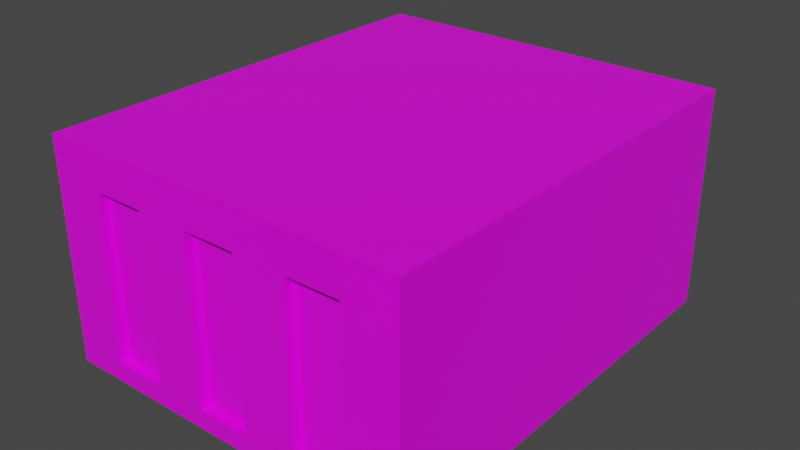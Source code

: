# Source: Building-1.blend  (saved by Blender 2.91.10; exported with 4.5.12 LTS)
import bpy
from mathutils import Matrix  # noqa: F401  (used for matrix-valued properties, if any)

bpy.ops.wm.read_factory_settings(use_empty=True)
scene = bpy.context.scene
scene.name = 'Scene'

# ---- collections
col_collection = bpy.data.collections.new('Collection'); scene.collection.children.link(col_collection)

# ---- images (referenced by path relative to the original .blend; pixels are not part of the script)
import os
ASSET_DIR = os.environ.get("B2B_ASSET_DIR", "")  # directory of the original .blend (textures are referenced by path, not embedded)
HERE = os.path.dirname(os.path.abspath(__file__))  # packed textures are extracted next to this script under _unpacked/

def load_image(name, relpath, width, height, colorspace="sRGB"):
    """Load a texture the original file referenced (path relative to the .blend, or extracted next to this script)."""
    p = next((c for c in (os.path.join(HERE, relpath), os.path.join(ASSET_DIR, relpath)) if relpath and os.path.exists(c)), "")
    if p:
        img = bpy.data.images.load(p, check_existing=True)
        img.name = name
    else:  # same state as the original file: an image datablock whose file is absent (Cycles renders it pink)
        img = bpy.data.images.new(name, width, height)
        img.source = "FILE"
        img.filepath = "//" + (relpath or name)
    img.colorspace_settings.name = colorspace
    return img
img_building_1 = load_image('Building-1', 'Building-1.png', 1024, 1024, 'sRGB')

# ---- materials (node trees are filled in below, after node groups)
mat_building_1 = bpy.data.materials.new('Building-1')
mat_building_1.alpha_threshold = 0.0
mat_building_1.use_transparent_shadow = False
mat_building_1.line_color = (0.0, 0.0, 0.0, 1.0)

# ---- material node trees
mat_building_1.use_nodes = True; mat_building_1.node_tree.nodes.clear()
_N = mat_building_1.node_tree.nodes; _L = mat_building_1.node_tree.links
n0 = _N.new('ShaderNodeOutputMaterial'); n0.name = 'Material Output'; n0.location = (300, 300)
n1 = _N.new('ShaderNodeBsdfPrincipled'); n1.name = 'Principled BSDF'; n1.location = (10, 300)
n1.distribution = 'GGX'
n1.subsurface_method = 'BURLEY'
n1.inputs[2].default_value = 0.4
n1.inputs[3].default_value = 1.45
n1.inputs[27].default_value = (0.0, 0.0, 0.0, 1.0)
n1.inputs[28].default_value = 1.0
n2 = _N.new('ShaderNodeTexImage'); n2.name = 'Image Texture'; n2.location = (-507, 241)
n2.image = img_building_1
_L.new(n1.outputs[0], n0.inputs[0])
_L.new(n2.outputs[0], n1.inputs[0])
n0.is_active_output = True

# ---- world
world_world = bpy.data.worlds.new('World'); scene.world = world_world
world_world.use_nodes = True; world_world.node_tree.nodes.clear()
_N = world_world.node_tree.nodes; _L = world_world.node_tree.links
n0 = _N.new('ShaderNodeOutputWorld'); n0.name = 'World Output'; n0.location = (300, 300)
n1 = _N.new('ShaderNodeBackground'); n1.name = 'Background'; n1.location = (10, 300)
n1.inputs[0].default_value = (0.05088, 0.05088, 0.05088, 1.0)
_L.new(n1.outputs[0], n0.inputs[0])
n0.is_active_output = True
world_world.color = (0.05088, 0.05088, 0.05088)
world_world.use_sun_shadow = False
world_world.sun_shadow_jitter_overblur = 0.0

# ---- meshes
me_cube = bpy.data.meshes.new('Cube')
me_cube.from_pydata([(5.0, 6.556, -2.863), (5.0, -5.444, -2.863), (-5.0, 6.556, -2.863), (-5.0, -5.444, -2.863), (0.7146, 6.556, -2.863), (3.572, 6.556, -2.863), (-5.0, 6.556, 3.137), (5.0, -5.444, 3.137), (-5.0, -5.444, 3.137), (2.143, 6.556, -2.863), (5.0, 6.556, 3.137), (-0.714, 6.556, -2.863), (-2.143, 6.556, -2.863), (-3.571, 6.556, -2.863), (-3.571, -5.444, -2.863), (-2.143, -5.444, -2.863), (-0.714, -5.444, -2.863), (0.7146, -5.444, -2.863), (2.143, -5.444, -2.863), (3.572, -5.444, -2.863), (3.572, 6.556, 3.137), (2.143, 6.556, 3.137), (0.7146, 6.556, 3.137), (-0.714, 6.556, 3.137), (-2.143, 6.556, 3.137), (-3.571, 6.556, 3.137), (-3.571, -5.444, 3.137), (-2.143, -5.444, 3.137), (-0.714, -5.444, 3.137), (0.7146, -5.444, 3.137), (2.143, -5.444, 3.137), (3.572, -5.444, 3.137), (5.0, 6.556, -2.363), (-5.0, -5.444, -2.363), (5.0, -5.444, -2.363), (-5.0, 6.556, -2.363), (-2.143, 6.556, -2.363), (-0.714, 6.556, -2.363), (0.7146, 6.556, -2.363), (2.143, 6.556, -2.363), (3.572, 6.556, -2.363), (3.572, -5.444, -2.363), (2.143, -5.444, -2.363), (0.7146, -5.444, -2.363), (-0.714, -5.444, -2.363), (-2.143, -5.444, -2.363), (-3.571, -5.444, -2.363), (-5.0, -5.444, 2.137), (5.0, 6.556, 2.137), (5.0, -5.444, 2.137), (-5.0, 6.556, 2.137), (-3.571, 6.556, 2.137), (-2.143, 6.556, 2.137), (-0.714, 6.556, 2.137), (0.7146, 6.556, 2.137), (2.143, 6.556, 2.137), (3.572, 6.556, 2.137), (3.572, -5.444, 2.137), (2.143, -5.444, 2.137), (0.7146, -5.444, 2.137), (-0.714, -5.444, 2.137), (-2.143, -5.444, 2.137), (-3.571, -5.444, 2.137), (3.572, -5.194, 2.137), (3.572, -5.194, -2.363), (2.143, -5.194, 2.137), (2.143, -5.194, -2.363), (0.7146, -5.194, 2.137), (0.7146, -5.194, -2.363), (-0.714, -5.194, 2.137), (-0.714, -5.194, -2.363), (-2.143, -5.194, 2.137), (-2.143, -5.194, -2.363), (-3.571, -5.194, 2.137), (-3.571, -5.194, -2.363), (-3.676, 6.556, -2.863), (-3.676, 6.556, 3.137), (-3.676, -5.444, -2.863), (-3.676, -5.444, 3.137), (-3.676, -5.444, -2.363), (-3.676, -5.444, 2.137), (-3.676, 6.556, 2.137), (-2.047, 6.556, -2.863), (-2.047, -5.444, -2.863), (-2.047, 6.556, 3.137), (-2.047, -5.444, 3.137), (-2.047, -5.444, -2.363), (-2.047, 6.556, -2.363), (-2.047, 6.556, 2.137), (-2.047, -5.444, 2.137), (-0.8243, -5.444, -2.863), (-0.8243, -5.444, 3.137), (-0.8243, -5.444, -2.363), (-0.8243, -5.444, 2.137), (-0.8243, 6.556, -2.863), (-0.8243, 6.556, 3.137), (-0.8243, 6.556, -2.363), (-0.8243, 6.556, 2.137), (0.83, 6.556, -2.863), (0.83, -5.444, -2.863), (0.83, 6.556, 3.137), (0.83, -5.444, 3.137), (0.83, -5.444, -2.363), (0.83, 6.556, -2.363), (0.83, 6.556, 2.137), (0.83, -5.444, 2.137), (2.043, -5.444, -2.863), (2.043, -5.444, 3.137), (2.043, -5.444, -2.363), (2.043, -5.444, 2.137), (2.043, 6.556, -2.863), (2.043, 6.556, 3.137), (2.043, 6.556, -2.363), (2.043, 6.556, 2.137), (3.672, -5.444, -2.863), (3.672, -5.444, 3.137), (3.672, 6.556, -2.863), (3.672, 6.556, 3.137), (3.672, -5.444, -2.363), (3.672, 6.556, -2.363), (3.672, 6.556, 2.137), (3.672, -5.444, 2.137), (-3.571, 6.556, -2.363), (-3.676, 6.556, -2.363)], [], [(116, 0, 1, 114), (79, 33, 3, 77), (32, 34, 1, 0), (119, 32, 0, 116), (47, 8, 6, 50), (100, 101, 107, 111), (96, 37, 11, 94), (37, 38, 4, 11), (112, 39, 9, 110), (39, 40, 5, 9), (118, 41, 19, 114), (41, 42, 18, 19), (102, 43, 17, 99), (43, 44, 16, 17), (86, 45, 15, 83), (45, 46, 14, 15), (75, 13, 14, 77), (13, 12, 15, 14), (94, 11, 16, 90), (11, 4, 17, 16), (110, 9, 18, 106), (9, 5, 19, 18), (89, 61, 45, 86), (41, 57, 63, 64), (105, 59, 43, 102), (121, 57, 41, 118), (55, 56, 40, 39), (113, 55, 39, 112), (53, 54, 38, 37), (97, 53, 37, 96), (3, 33, 35, 2), (120, 48, 32, 119), (48, 49, 34, 32), (80, 47, 33, 79), (78, 8, 47, 80), (10, 7, 49, 48), (117, 10, 48, 120), (76, 25, 51, 81), (25, 24, 52, 51), (95, 23, 53, 97), (23, 22, 54, 53), (111, 21, 55, 113), (21, 20, 56, 55), (115, 31, 57, 121), (31, 30, 58, 57), (101, 29, 59, 105), (29, 28, 60, 59), (85, 27, 61, 89), (27, 26, 62, 61), (33, 47, 50, 35), (61, 62, 73, 71), (71, 73, 74, 72), (67, 69, 70, 68), (63, 65, 66, 64), (58, 42, 66, 65), (43, 59, 67, 68), (60, 44, 70, 69), (45, 61, 71, 72), (62, 46, 74, 73), (46, 45, 72, 74), (57, 58, 65, 63), (44, 43, 68, 70), (59, 60, 69, 67), (42, 41, 64, 66), (6, 76, 81, 50), (26, 78, 80, 62), (62, 80, 79, 46), (2, 75, 77, 3), (46, 79, 77, 14), (91, 85, 89, 93), (24, 84, 88, 52), (52, 88, 87, 36), (93, 89, 86, 92), (12, 82, 83, 15), (92, 86, 83, 90), (36, 87, 82, 12), (44, 92, 90, 16), (60, 93, 92, 44), (28, 91, 93, 60), (84, 95, 97, 88), (88, 97, 96, 87), (82, 94, 90, 83), (87, 96, 94, 82), (107, 101, 105, 109), (22, 100, 104, 54), (54, 104, 103, 38), (109, 105, 102, 108), (4, 98, 99, 17), (108, 102, 99, 106), (38, 103, 98, 4), (42, 108, 106, 18), (58, 109, 108, 42), (30, 107, 109, 58), (100, 111, 113, 104), (104, 113, 112, 103), (98, 110, 106, 99), (103, 112, 110, 98), (7, 115, 121, 49), (20, 117, 120, 56), (56, 120, 119, 40), (49, 121, 118, 34), (34, 118, 114, 1), (40, 119, 116, 5), (5, 116, 114, 19), (20, 31, 115, 117), (21, 30, 31, 20), (111, 107, 30, 21), (95, 91, 28, 23), (23, 28, 29, 22), (22, 29, 101, 100), (24, 27, 85, 84), (25, 26, 27, 24), (84, 85, 91, 95), (6, 8, 78, 76), (117, 115, 7, 10), (76, 78, 26, 25), (122, 51, 52, 36), (35, 50, 81, 123), (123, 81, 51, 122), (75, 123, 122, 13), (13, 122, 36, 12), (2, 35, 123, 75)])
_uv = me_cube.uv_layers.new(name='UVMap')
_uv.uv.foreach_set('vector', [0.07205, 0.5028, 1.308e-07, 0.5028, 0.0, 1.0, 0.07205, 1.0, 0.9013, 0.9342, 0.9013, 1.0, 0.9164, 1.0, 0.9164, 0.9342, 0.7144, 0.5028, 0.7144, 1.0, 0.7294, 1.0, 0.7294, 0.5028, 0.7144, 0.4312, 0.7144, 0.4972, 0.7294, 0.4972, 0.7294, 0.4312, 0.7657, 0.0, 0.7356, 0.0, 0.7356, 0.4972, 0.7657, 0.4972, 0.3163, 1.199e-07, 0.3163, 0.4972, 0.382, 0.4972, 0.382, 1.199e-07, 0.7144, 0.2076, 0.7144, 0.2131, 0.7294, 0.2131, 0.7294, 0.2076, 0.7144, 0.2131, 0.7144, 0.2841, 0.7294, 0.2841, 0.7294, 0.2131, 0.7144, 0.3501, 0.7144, 0.3551, 0.7294, 0.3551, 0.7294, 0.3501, 0.7144, 0.3551, 0.7144, 0.4262, 0.7294, 0.4262, 0.7294, 0.3551, 0.9013, 0.5688, 0.9013, 0.5738, 0.9164, 0.5738, 0.9164, 0.5688, 0.9013, 0.5738, 0.9013, 0.6449, 0.9164, 0.6449, 0.9164, 0.5738, 0.9013, 0.7102, 0.9013, 0.7159, 0.9164, 0.7159, 0.9164, 0.7102, 0.9013, 0.7159, 0.9013, 0.7869, 0.9164, 0.7869, 0.9164, 0.7159, 0.9013, 0.8532, 0.9013, 0.8579, 0.9164, 0.8579, 0.9164, 0.8532, 0.9013, 0.8579, 0.9013, 0.929, 0.9164, 0.929, 0.9164, 0.8579, 0.4707, 0.5028, 0.465, 0.5028, 0.465, 1.0, 0.4707, 1.0, 0.465, 0.5028, 0.3875, 0.5028, 0.3875, 1.0, 0.465, 1.0, 0.316, 0.5028, 0.31, 0.5028, 0.31, 1.0, 0.316, 1.0, 0.31, 0.5028, 0.2325, 0.5028, 0.2325, 1.0, 0.31, 1.0, 0.1605, 0.5028, 0.155, 0.5028, 0.155, 1.0, 0.1605, 1.0, 0.155, 0.5028, 0.0775, 0.5028, 0.0775, 1.0, 0.155, 1.0, 0.7657, 0.8532, 0.7657, 0.8579, 0.9013, 0.8579, 0.9013, 0.8532, 0.9399, 0.3897, 0.9399, 0.514, 0.9512, 0.514, 0.9512, 0.3897, 0.7657, 0.7102, 0.7657, 0.7159, 0.9013, 0.7159, 0.9013, 0.7102, 0.7657, 0.5688, 0.7657, 0.5738, 0.9013, 0.5738, 0.9013, 0.5688, 0.5787, 0.3551, 0.5787, 0.4262, 0.7144, 0.4262, 0.7144, 0.3551, 0.5787, 0.3501, 0.5787, 0.3551, 0.7144, 0.3551, 0.7144, 0.3501, 0.5787, 0.2131, 0.5787, 0.2841, 0.7144, 0.2841, 0.7144, 0.2131, 0.5787, 0.2076, 0.5787, 0.2131, 0.7144, 0.2131, 0.7144, 0.2076, 0.9164, 0.0, 0.9013, 0.0, 0.9013, 0.4972, 0.9164, 0.4972, 0.5787, 0.4312, 0.5787, 0.4972, 0.7144, 0.4972, 0.7144, 0.4312, 0.5787, 0.5028, 0.5787, 1.0, 0.7144, 1.0, 0.7144, 0.5028, 0.7657, 0.9342, 0.7657, 1.0, 0.9013, 1.0, 0.9013, 0.9342, 0.7356, 0.9342, 0.7356, 1.0, 0.7657, 1.0, 0.7657, 0.9342, 0.5486, 0.5028, 0.5486, 1.0, 0.5787, 1.0, 0.5787, 0.5028, 0.5486, 0.4312, 0.5486, 0.4972, 0.5787, 0.4972, 0.5787, 0.4312, 0.5486, 0.06582, 0.5486, 0.07103, 0.5787, 0.07103, 0.5787, 0.06582, 0.5486, 0.07103, 0.5486, 0.1421, 0.5787, 0.1421, 0.5787, 0.07103, 0.5486, 0.2076, 0.5486, 0.2131, 0.5787, 0.2131, 0.5787, 0.2076, 0.5486, 0.2131, 0.5486, 0.2841, 0.5787, 0.2841, 0.5787, 0.2131, 0.5486, 0.3501, 0.5486, 0.3551, 0.5787, 0.3551, 0.5787, 0.3501, 0.5486, 0.3551, 0.5486, 0.4262, 0.5787, 0.4262, 0.5787, 0.3551, 0.7356, 0.5688, 0.7356, 0.5738, 0.7657, 0.5738, 0.7657, 0.5688, 0.7356, 0.5738, 0.7356, 0.6449, 0.7657, 0.6449, 0.7657, 0.5738, 0.7356, 0.7102, 0.7356, 0.7159, 0.7657, 0.7159, 0.7657, 0.7102, 0.7356, 0.7159, 0.7356, 0.7869, 0.7657, 0.7869, 0.7657, 0.7159, 0.7356, 0.8532, 0.7356, 0.8579, 0.7657, 0.8579, 0.7657, 0.8532, 0.7356, 0.8579, 0.7356, 0.929, 0.7657, 0.929, 0.7657, 0.8579, 0.9013, 0.0, 0.7657, 0.0, 0.7657, 0.4972, 0.9013, 0.4972, 0.9225, 0.7794, 0.9225, 0.8505, 0.9338, 0.8505, 0.9338, 0.7794, 0.9225, 0.2542, 1.0, 0.2542, 1.0, 0.1299, 0.9225, 0.1299, 0.9225, 0.3841, 1.0, 0.3841, 1.0, 0.2598, 0.9225, 0.2598, 0.9225, 0.1243, 1.0, 0.1243, 1.0, 5.994e-08, 0.9225, 5.994e-08, 0.9338, 0.514, 0.9338, 0.3897, 0.9225, 0.3897, 0.9225, 0.514, 0.9399, 0.6495, 0.9399, 0.7738, 0.9512, 0.7738, 0.9512, 0.6495, 0.9338, 0.6439, 0.9338, 0.5196, 0.9225, 0.5196, 0.9225, 0.6439, 0.9399, 0.5196, 0.9399, 0.6439, 0.9512, 0.6439, 0.9512, 0.5196, 0.9338, 0.7738, 0.9338, 0.6495, 0.9225, 0.6495, 0.9225, 0.7738, 0.9399, 0.7794, 0.9399, 0.8505, 0.9512, 0.8505, 0.9512, 0.7794, 0.9573, 0.3897, 0.9573, 0.4607, 0.9686, 0.4607, 0.9686, 0.3897, 0.9573, 0.6196, 0.9573, 0.6906, 0.9686, 0.6906, 0.9686, 0.6196, 0.9573, 0.543, 0.9573, 0.614, 0.9686, 0.614, 0.9686, 0.543, 0.9573, 0.4663, 0.9573, 0.5374, 0.9686, 0.5374, 0.9686, 0.4663, 0.5486, 0.0, 0.5486, 0.06582, 0.5787, 0.06582, 0.5787, 0.0, 0.7356, 0.929, 0.7356, 0.9342, 0.7657, 0.9342, 0.7657, 0.929, 0.7657, 0.929, 0.7657, 0.9342, 0.9013, 0.9342, 0.9013, 0.929, 0.5425, 0.5028, 0.4707, 0.5028, 0.4707, 1.0, 0.5425, 1.0, 0.9013, 0.929, 0.9013, 0.9342, 0.9164, 0.9342, 0.9164, 0.929, 0.7356, 0.7924, 0.7356, 0.8532, 0.7657, 0.8532, 0.7657, 0.7924, 0.5486, 0.1421, 0.5486, 0.1468, 0.5787, 0.1468, 0.5787, 0.1421, 0.5787, 0.1421, 0.5787, 0.1468, 0.7144, 0.1468, 0.7144, 0.1421, 0.7657, 0.7924, 0.7657, 0.8532, 0.9013, 0.8532, 0.9013, 0.7924, 0.3875, 0.5028, 0.3823, 0.5028, 0.3823, 1.0, 0.3875, 1.0, 0.9013, 0.7924, 0.9013, 0.8532, 0.9164, 0.8532, 0.9164, 0.7924, 0.7144, 0.1421, 0.7144, 0.1468, 0.7294, 0.1468, 0.7294, 0.1421, 0.9013, 0.7869, 0.9013, 0.7924, 0.9164, 0.7924, 0.9164, 0.7869, 0.7657, 0.7869, 0.7657, 0.7924, 0.9013, 0.7924, 0.9013, 0.7869, 0.7356, 0.7869, 0.7356, 0.7924, 0.7657, 0.7924, 0.7657, 0.7869, 0.5486, 0.1468, 0.5486, 0.2076, 0.5787, 0.2076, 0.5787, 0.1468, 0.5787, 0.1468, 0.5787, 0.2076, 0.7144, 0.2076, 0.7144, 0.1468, 0.3823, 0.5028, 0.316, 0.5028, 0.316, 1.0, 0.3823, 1.0, 0.7144, 0.1468, 0.7144, 0.2076, 0.7294, 0.2076, 0.7294, 0.1468, 0.7356, 0.6499, 0.7356, 0.7102, 0.7657, 0.7102, 0.7657, 0.6499, 0.5486, 0.2841, 0.5486, 0.2898, 0.5787, 0.2898, 0.5787, 0.2841, 0.5787, 0.2841, 0.5787, 0.2898, 0.7144, 0.2898, 0.7144, 0.2841, 0.7657, 0.6499, 0.7657, 0.7102, 0.9013, 0.7102, 0.9013, 0.6499, 0.2325, 0.5028, 0.2262, 0.5028, 0.2262, 1.0, 0.2325, 1.0, 0.9013, 0.6499, 0.9013, 0.7102, 0.9164, 0.7102, 0.9164, 0.6499, 0.7144, 0.2841, 0.7144, 0.2898, 0.7294, 0.2898, 0.7294, 0.2841, 0.9013, 0.6449, 0.9013, 0.6499, 0.9164, 0.6499, 0.9164, 0.6449, 0.7657, 0.6449, 0.7657, 0.6499, 0.9013, 0.6499, 0.9013, 0.6449, 0.7356, 0.6449, 0.7356, 0.6499, 0.7657, 0.6499, 0.7657, 0.6449, 0.5486, 0.2898, 0.5486, 0.3501, 0.5787, 0.3501, 0.5787, 0.2898, 0.5787, 0.2898, 0.5787, 0.3501, 0.7144, 0.3501, 0.7144, 0.2898, 0.2262, 0.5028, 0.1605, 0.5028, 0.1605, 1.0, 0.2262, 1.0, 0.7144, 0.2898, 0.7144, 0.3501, 0.7294, 0.3501, 0.7294, 0.2898, 0.7356, 0.5028, 0.7356, 0.5688, 0.7657, 0.5688, 0.7657, 0.5028, 0.5486, 0.4262, 0.5486, 0.4312, 0.5787, 0.4312, 0.5787, 0.4262, 0.5787, 0.4262, 0.5787, 0.4312, 0.7144, 0.4312, 0.7144, 0.4262, 0.7657, 0.5028, 0.7657, 0.5688, 0.9013, 0.5688, 0.9013, 0.5028, 0.9013, 0.5028, 0.9013, 0.5688, 0.9164, 0.5688, 0.9164, 0.5028, 0.7144, 0.4262, 0.7144, 0.4312, 0.7294, 0.4312, 0.7294, 0.4262, 0.0775, 0.5028, 0.07205, 0.5028, 0.07205, 1.0, 0.0775, 1.0, 0.465, 1.199e-07, 0.465, 0.4972, 0.4704, 0.4972, 0.4704, 1.199e-07, 0.3875, 1.199e-07, 0.3875, 0.4972, 0.465, 0.4972, 0.465, 1.199e-07, 0.382, 1.199e-07, 0.382, 0.4972, 0.3875, 0.4972, 0.3875, 1.199e-07, 0.2265, 1.199e-07, 0.2265, 0.4972, 0.2325, 0.4972, 0.2325, 1.199e-07, 0.2325, 1.199e-07, 0.2325, 0.4972, 0.31, 0.4972, 0.31, 1.199e-07, 0.31, 1.199e-07, 0.31, 0.4972, 0.3163, 0.4972, 0.3163, 1.199e-07, 0.155, 1.199e-07, 0.155, 0.4972, 0.1602, 0.4972, 0.1602, 1.199e-07, 0.0775, 0.0, 0.0775, 0.4972, 0.155, 0.4972, 0.155, 1.199e-07, 0.1602, 1.199e-07, 0.1602, 0.4972, 0.2265, 0.4972, 0.2265, 1.199e-07, 1.308e-07, 0.0, 0.0, 0.4972, 0.07182, 0.4972, 0.07182, 0.0, 0.4704, 1.199e-07, 0.4704, 0.4972, 0.5425, 0.4972, 0.5425, 1.199e-07, 0.07182, 0.0, 0.07182, 0.4972, 0.0775, 0.4972, 0.0775, 0.0, 0.7144, 0.07103, 0.5787, 0.07103, 0.5787, 0.1421, 0.7144, 0.1421, 0.7144, 0.0, 0.5787, 0.0, 0.5787, 0.06582, 0.7144, 0.06582, 0.7144, 0.06582, 0.5787, 0.06582, 0.5787, 0.07103, 0.7144, 0.07103, 0.7294, 0.06582, 0.7144, 0.06582, 0.7144, 0.07103, 0.7294, 0.07103, 0.7294, 0.07103, 0.7144, 0.07103, 0.7144, 0.1421, 0.7294, 0.1421, 0.7294, 0.0, 0.7144, 0.0, 0.7144, 0.06582, 0.7294, 0.06582])
me_cube.materials.append(mat_building_1)
me_cube.use_remesh_preserve_volume = False
me_cube.use_remesh_preserve_attributes = False
me_cube.use_mirror_vertex_groups = False
me_cube.use_paint_bone_selection = False
me_cube.use_paint_mask = True
me_cube.update()

# ---- objects
ob_building_1 = bpy.data.objects.new('Building-1', me_cube)

# ---- transforms, parenting, visibility, modifiers, constraints
ob_building_1.location = (0.0, 0.0, 0.0)
ob_building_1.lock_rotations_4d = False
ob_building_1.empty_display_type = 'ARROWS'
ob_building_1.lineart.crease_threshold = 0.0

# ---- collection membership
col_collection.objects.link(ob_building_1)

# ---- scene / render settings (as saved in the file)
scene.frame_start = 1; scene.frame_end = 250; scene.frame_set(1)
scene.render.engine = 'BLENDER_EEVEE_NEXT'
scene.cycles.use_denoising = False
scene.cycles.samples = 128
scene.cycles.sampling_pattern = 'TABULATED_SOBOL'
scene.cycles.use_adaptive_sampling = False
scene.cycles.use_light_tree = False
scene.view_settings.view_transform = 'Filmic'
bpy.context.view_layer.update()

# ---- added for rendering (the .blend has no active camera and no usable light): camera, sun
cam_auto = bpy.data.cameras.new('AutoCamera')
cam_auto.lens = 50.0
cam_auto.sensor_width = 36.0
cam_auto.clip_end = 1000.0
ob_auto_camera = bpy.data.objects.new('AutoCamera', cam_auto)
scene.collection.objects.link(ob_auto_camera)
ob_auto_camera.location = (15.4823, -18.0219, 12.5227)
ob_auto_camera.rotation_euler = (1.09748, -7.21219e-08, 0.694738)
scene.camera = ob_auto_camera
light_auto_sun = bpy.data.lights.new('AutoSun', 'SUN')
light_auto_sun.energy = 3.0
light_auto_sun.angle = 0.0523599
ob_auto_sun = bpy.data.objects.new('AutoSun', light_auto_sun)
scene.collection.objects.link(ob_auto_sun)
ob_auto_sun.rotation_euler = (0.872665, 0.174533, 0.523599)
bpy.context.view_layer.update()
